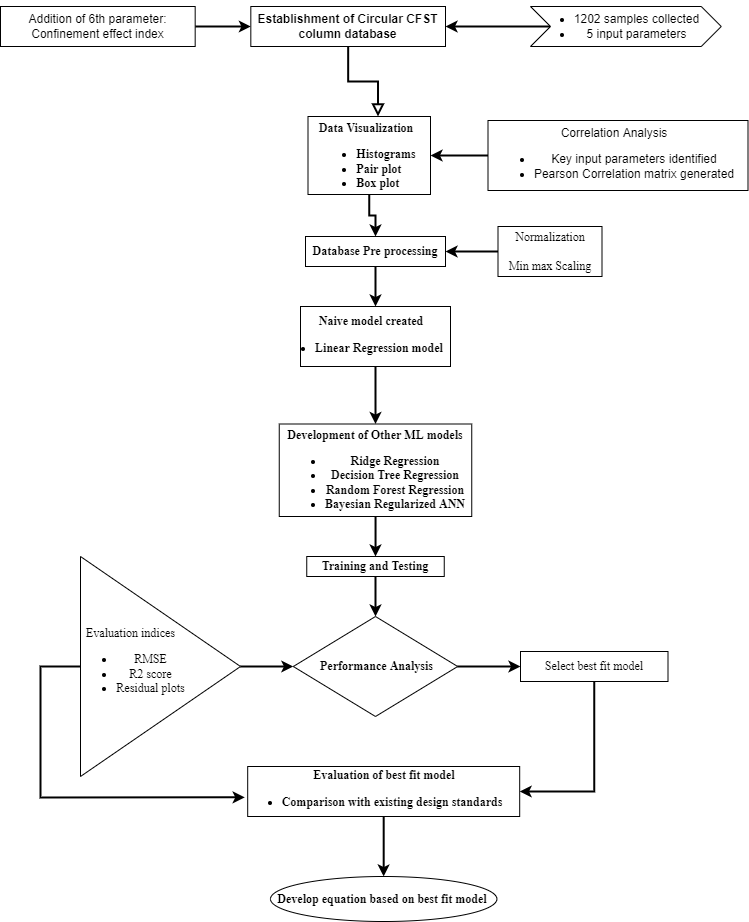

The diagram above was exported from draw.io. Its source (the exported page's mxGraphModel, read from the mxfile embedded in the PNG):
<mxGraphModel dx="494" dy="276" grid="0" gridSize="10" guides="1" tooltips="1" connect="1" arrows="1" fold="1" page="1" pageScale="1" pageWidth="827" pageHeight="1169" math="0" shadow="0">
  <root>
    <mxCell id="WIyWlLk6GJQsqaUBKTNV-0" />
    <mxCell id="WIyWlLk6GJQsqaUBKTNV-1" parent="WIyWlLk6GJQsqaUBKTNV-0" />
    <mxCell id="WIyWlLk6GJQsqaUBKTNV-2" value="" style="html=1;jettySize=auto;orthogonalLoop=1;fontSize=11;endArrow=block;endFill=0;endSize=8;strokeWidth=2;shadow=0;labelBackgroundColor=none;edgeStyle=orthogonalEdgeStyle;rounded=0;" parent="WIyWlLk6GJQsqaUBKTNV-1" source="WIyWlLk6GJQsqaUBKTNV-3" edge="1">
      <mxGeometry relative="1" as="geometry">
        <mxPoint x="407.5" y="170" as="targetPoint" />
      </mxGeometry>
    </mxCell>
    <mxCell id="WIyWlLk6GJQsqaUBKTNV-3" value="Establishment of Circular CFST column database" style="whiteSpace=wrap;html=1;fontSize=12;glass=0;strokeWidth=1;shadow=0;fontStyle=1;rounded=0;" parent="WIyWlLk6GJQsqaUBKTNV-1" vertex="1">
      <mxGeometry x="280.32" y="60" width="194.68" height="40" as="geometry" />
    </mxCell>
    <mxCell id="qpsdK90O5AMISTdcVBje-15" value="" style="edgeStyle=orthogonalEdgeStyle;orthogonalLoop=1;jettySize=auto;html=1;fontFamily=Times New Roman;strokeWidth=2;rounded=0;" edge="1" parent="WIyWlLk6GJQsqaUBKTNV-1" source="qpsdK90O5AMISTdcVBje-4" target="qpsdK90O5AMISTdcVBje-10">
      <mxGeometry relative="1" as="geometry" />
    </mxCell>
    <mxCell id="qpsdK90O5AMISTdcVBje-4" value="&lt;font face=&quot;Times New Roman&quot;&gt;&lt;span style=&quot;white-space: pre;&quot;&gt;&#09;&lt;/span&gt;&lt;br&gt;Data Visualization&lt;br&gt;&lt;div style=&quot;text-align: left;&quot;&gt;&lt;ul&gt;&lt;li&gt;&lt;span style=&quot;background-color: initial;&quot;&gt;Histograms&lt;/span&gt;&lt;/li&gt;&lt;li&gt;&lt;span style=&quot;background-color: initial;&quot;&gt;Pair plot&lt;/span&gt;&lt;/li&gt;&lt;li&gt;&lt;span style=&quot;background-color: initial;&quot;&gt;Box plot&lt;/span&gt;&lt;/li&gt;&lt;/ul&gt;&lt;/div&gt;&lt;/font&gt;" style="whiteSpace=wrap;html=1;spacing=0;spacingBottom=2;fontStyle=1;rounded=0;spacingRight=7;" vertex="1" parent="WIyWlLk6GJQsqaUBKTNV-1">
      <mxGeometry x="337.5" y="170" width="122.5" height="78" as="geometry" />
    </mxCell>
    <mxCell id="qpsdK90O5AMISTdcVBje-14" value="" style="edgeStyle=orthogonalEdgeStyle;orthogonalLoop=1;jettySize=auto;html=1;fontFamily=Times New Roman;strokeWidth=2;rounded=0;" edge="1" parent="WIyWlLk6GJQsqaUBKTNV-1" source="qpsdK90O5AMISTdcVBje-5" target="qpsdK90O5AMISTdcVBje-4">
      <mxGeometry relative="1" as="geometry" />
    </mxCell>
    <mxCell id="qpsdK90O5AMISTdcVBje-5" value="Correlation Analysis&lt;br&gt;&lt;ul&gt;&lt;li&gt;Key input parameters identified&lt;/li&gt;&lt;li&gt;Pearson Correlation matrix generated&lt;/li&gt;&lt;/ul&gt;" style="whiteSpace=wrap;html=1;spacingTop=8;spacing=0;spacingRight=8;rounded=0;" vertex="1" parent="WIyWlLk6GJQsqaUBKTNV-1">
      <mxGeometry x="517.5" y="174" width="260" height="70" as="geometry" />
    </mxCell>
    <mxCell id="qpsdK90O5AMISTdcVBje-17" value="" style="edgeStyle=orthogonalEdgeStyle;orthogonalLoop=1;jettySize=auto;html=1;fontFamily=Times New Roman;strokeWidth=2;rounded=0;" edge="1" parent="WIyWlLk6GJQsqaUBKTNV-1" source="qpsdK90O5AMISTdcVBje-10" target="qpsdK90O5AMISTdcVBje-16">
      <mxGeometry relative="1" as="geometry" />
    </mxCell>
    <mxCell id="qpsdK90O5AMISTdcVBje-10" value="Database Pre processing&lt;br&gt;" style="whiteSpace=wrap;html=1;fontFamily=Times New Roman;fontStyle=1;rounded=0;" vertex="1" parent="WIyWlLk6GJQsqaUBKTNV-1">
      <mxGeometry x="335" y="290" width="140" height="30" as="geometry" />
    </mxCell>
    <mxCell id="qpsdK90O5AMISTdcVBje-13" value="" style="edgeStyle=orthogonalEdgeStyle;orthogonalLoop=1;jettySize=auto;html=1;fontFamily=Times New Roman;strokeWidth=2;rounded=0;" edge="1" parent="WIyWlLk6GJQsqaUBKTNV-1" source="qpsdK90O5AMISTdcVBje-11" target="qpsdK90O5AMISTdcVBje-10">
      <mxGeometry relative="1" as="geometry" />
    </mxCell>
    <mxCell id="qpsdK90O5AMISTdcVBje-11" value="Normalization&lt;br&gt;&lt;br&gt;Min max Scaling" style="fontFamily=Times New Roman;whiteSpace=wrap;html=1;spacingTop=0;spacing=2;spacingBottom=0;rounded=0;" vertex="1" parent="WIyWlLk6GJQsqaUBKTNV-1">
      <mxGeometry x="527.5" y="280" width="104" height="50" as="geometry" />
    </mxCell>
    <mxCell id="qpsdK90O5AMISTdcVBje-19" value="" style="edgeStyle=orthogonalEdgeStyle;orthogonalLoop=1;jettySize=auto;html=1;fontFamily=Times New Roman;strokeWidth=2;rounded=0;" edge="1" parent="WIyWlLk6GJQsqaUBKTNV-1" source="qpsdK90O5AMISTdcVBje-16" target="qpsdK90O5AMISTdcVBje-18">
      <mxGeometry relative="1" as="geometry" />
    </mxCell>
    <mxCell id="qpsdK90O5AMISTdcVBje-16" value="&lt;span style=&quot;white-space: pre;&quot;&gt;&#09;&lt;/span&gt;Naive model created&lt;br&gt;&lt;ul&gt;&lt;li style=&quot;text-align: left;&quot;&gt;Linear Regression model&lt;/li&gt;&lt;/ul&gt;" style="whiteSpace=wrap;html=1;fontFamily=Times New Roman;spacing=0;spacingTop=8;spacingRight=5;spacingLeft=-27;fontStyle=1;rounded=0;" vertex="1" parent="WIyWlLk6GJQsqaUBKTNV-1">
      <mxGeometry x="330" y="360" width="150" height="60" as="geometry" />
    </mxCell>
    <mxCell id="qpsdK90O5AMISTdcVBje-22" value="" style="edgeStyle=orthogonalEdgeStyle;orthogonalLoop=1;jettySize=auto;html=1;fontFamily=Times New Roman;strokeWidth=2;fontColor=#FF3333;rounded=0;" edge="1" parent="WIyWlLk6GJQsqaUBKTNV-1" source="qpsdK90O5AMISTdcVBje-18" target="qpsdK90O5AMISTdcVBje-21">
      <mxGeometry relative="1" as="geometry">
        <Array as="points">
          <mxPoint x="405" y="600" />
          <mxPoint x="405" y="600" />
        </Array>
      </mxGeometry>
    </mxCell>
    <mxCell id="qpsdK90O5AMISTdcVBje-18" value="Development of Other ML models&lt;br&gt;&lt;ul&gt;&lt;li&gt;Ridge Regression&lt;/li&gt;&lt;li&gt;Decision Tree Regression&lt;/li&gt;&lt;li&gt;Random Forest Regression&lt;/li&gt;&lt;li&gt;Bayesian Regularized ANN&lt;/li&gt;&lt;/ul&gt;" style="whiteSpace=wrap;html=1;fontFamily=Times New Roman;spacing=0;spacingTop=0;spacingRight=5;spacingLeft=4;spacingBottom=-10;labelBorderColor=none;fontStyle=1;rounded=0;" vertex="1" parent="WIyWlLk6GJQsqaUBKTNV-1">
      <mxGeometry x="308.75" y="477.5" width="192.5" height="92.5" as="geometry" />
    </mxCell>
    <mxCell id="qpsdK90O5AMISTdcVBje-24" value="" style="edgeStyle=orthogonalEdgeStyle;orthogonalLoop=1;jettySize=auto;html=1;fontFamily=Times New Roman;fontColor=#FF3333;strokeWidth=2;rounded=0;" edge="1" parent="WIyWlLk6GJQsqaUBKTNV-1" source="qpsdK90O5AMISTdcVBje-21" target="qpsdK90O5AMISTdcVBje-23">
      <mxGeometry relative="1" as="geometry" />
    </mxCell>
    <mxCell id="qpsdK90O5AMISTdcVBje-21" value="Training and Testing" style="whiteSpace=wrap;html=1;labelBorderColor=none;fontFamily=Times New Roman;labelBackgroundColor=none;fontStyle=1;rounded=0;" vertex="1" parent="WIyWlLk6GJQsqaUBKTNV-1">
      <mxGeometry x="336.25" y="610" width="137.5" height="20" as="geometry" />
    </mxCell>
    <mxCell id="qpsdK90O5AMISTdcVBje-26" value="" style="edgeStyle=orthogonalEdgeStyle;orthogonalLoop=1;jettySize=auto;html=1;fontFamily=Times New Roman;fontColor=#000000;strokeWidth=2;rounded=0;" edge="1" parent="WIyWlLk6GJQsqaUBKTNV-1" source="qpsdK90O5AMISTdcVBje-23" target="qpsdK90O5AMISTdcVBje-25">
      <mxGeometry relative="1" as="geometry" />
    </mxCell>
    <mxCell id="qpsdK90O5AMISTdcVBje-23" value="&lt;span style=&quot;&quot;&gt;&lt;span style=&quot;white-space: pre;&quot;&gt;&#09;&lt;/span&gt;Performance Analysis&lt;br&gt;&lt;/span&gt;" style="rhombus;whiteSpace=wrap;html=1;fontFamily=Times New Roman;labelBorderColor=none;labelBackgroundColor=none;spacingRight=21;spacingTop=0;fontStyle=1;rounded=0;" vertex="1" parent="WIyWlLk6GJQsqaUBKTNV-1">
      <mxGeometry x="322.81" y="670" width="164.37" height="100" as="geometry" />
    </mxCell>
    <mxCell id="qpsdK90O5AMISTdcVBje-37" style="edgeStyle=orthogonalEdgeStyle;orthogonalLoop=1;jettySize=auto;html=1;entryX=1;entryY=0.5;entryDx=0;entryDy=0;fontFamily=Times New Roman;fontColor=#000000;strokeWidth=2;exitX=0.5;exitY=1;exitDx=0;exitDy=0;rounded=0;" edge="1" parent="WIyWlLk6GJQsqaUBKTNV-1" source="qpsdK90O5AMISTdcVBje-25" target="qpsdK90O5AMISTdcVBje-36">
      <mxGeometry relative="1" as="geometry" />
    </mxCell>
    <mxCell id="qpsdK90O5AMISTdcVBje-25" value="Select best fit model" style="whiteSpace=wrap;html=1;fontFamily=Times New Roman;labelBorderColor=none;labelBackgroundColor=none;spacingRight=0;spacingTop=0;rounded=0;" vertex="1" parent="WIyWlLk6GJQsqaUBKTNV-1">
      <mxGeometry x="550" y="705" width="147.5" height="30" as="geometry" />
    </mxCell>
    <mxCell id="qpsdK90O5AMISTdcVBje-29" value="" style="edgeStyle=orthogonalEdgeStyle;orthogonalLoop=1;jettySize=auto;html=1;fontFamily=Times New Roman;fontColor=#000000;strokeWidth=2;rounded=0;" edge="1" parent="WIyWlLk6GJQsqaUBKTNV-1" source="qpsdK90O5AMISTdcVBje-27" target="qpsdK90O5AMISTdcVBje-23">
      <mxGeometry relative="1" as="geometry" />
    </mxCell>
    <mxCell id="qpsdK90O5AMISTdcVBje-42" style="edgeStyle=orthogonalEdgeStyle;orthogonalLoop=1;jettySize=auto;html=1;fontFamily=Times New Roman;fontColor=#000000;strokeWidth=2;exitX=0;exitY=0.5;exitDx=0;exitDy=0;entryX=-0.011;entryY=0.617;entryDx=0;entryDy=0;entryPerimeter=0;rounded=0;" edge="1" parent="WIyWlLk6GJQsqaUBKTNV-1" source="qpsdK90O5AMISTdcVBje-27" target="qpsdK90O5AMISTdcVBje-36">
      <mxGeometry relative="1" as="geometry">
        <mxPoint x="270" y="850" as="targetPoint" />
        <Array as="points">
          <mxPoint x="70" y="720" />
          <mxPoint x="70" y="851" />
        </Array>
      </mxGeometry>
    </mxCell>
    <mxCell id="qpsdK90O5AMISTdcVBje-27" value="Evaluation indices&lt;br&gt;&lt;ul&gt;&lt;li&gt;RMSE&lt;/li&gt;&lt;li&gt;R2 score&lt;/li&gt;&lt;li&gt;Residual plots&lt;/li&gt;&lt;/ul&gt;" style="triangle;html=1;fontFamily=Times New Roman;labelBorderColor=none;labelBackgroundColor=none;spacingRight=-20;spacingTop=0;spacingLeft=-80;rounded=0;" vertex="1" parent="WIyWlLk6GJQsqaUBKTNV-1">
      <mxGeometry x="110" y="610" width="160" height="220" as="geometry" />
    </mxCell>
    <mxCell id="qpsdK90O5AMISTdcVBje-44" value="" style="edgeStyle=orthogonalEdgeStyle;orthogonalLoop=1;jettySize=auto;html=1;fontFamily=Times New Roman;fontColor=#000000;strokeWidth=2;rounded=0;" edge="1" parent="WIyWlLk6GJQsqaUBKTNV-1" source="qpsdK90O5AMISTdcVBje-36" target="qpsdK90O5AMISTdcVBje-43">
      <mxGeometry relative="1" as="geometry" />
    </mxCell>
    <mxCell id="qpsdK90O5AMISTdcVBje-36" value="&lt;span style=&quot;white-space: pre;&quot;&gt;&#09;&lt;/span&gt;Evaluation of best fit model&lt;br&gt;&lt;ul&gt;&lt;li&gt;Comparison with existing design standards&lt;/li&gt;&lt;/ul&gt;" style="whiteSpace=wrap;html=1;fontFamily=Times New Roman;labelBorderColor=none;labelBackgroundColor=none;spacingRight=10;spacingTop=7;spacingLeft=-12;fontStyle=1;rounded=0;" vertex="1" parent="WIyWlLk6GJQsqaUBKTNV-1">
      <mxGeometry x="277.19" y="820" width="272" height="50" as="geometry" />
    </mxCell>
    <mxCell id="qpsdK90O5AMISTdcVBje-43" value="Develop equation based on best fit model" style="ellipse;whiteSpace=wrap;html=1;fontFamily=Times New Roman;labelBorderColor=none;labelBackgroundColor=none;spacingRight=2;spacingTop=0;spacingLeft=0;fontStyle=1;rounded=0;" vertex="1" parent="WIyWlLk6GJQsqaUBKTNV-1">
      <mxGeometry x="300" y="930" width="226.38" height="45" as="geometry" />
    </mxCell>
    <mxCell id="qpsdK90O5AMISTdcVBje-50" value="" style="edgeStyle=orthogonalEdgeStyle;orthogonalLoop=1;jettySize=auto;html=1;fontFamily=Times New Roman;fontColor=#000000;strokeWidth=2;rounded=0;" edge="1" parent="WIyWlLk6GJQsqaUBKTNV-1" source="qpsdK90O5AMISTdcVBje-45" target="WIyWlLk6GJQsqaUBKTNV-3">
      <mxGeometry relative="1" as="geometry" />
    </mxCell>
    <mxCell id="qpsdK90O5AMISTdcVBje-45" value="&lt;ul&gt;&lt;li&gt;1202 samples collected&lt;/li&gt;&lt;li&gt;5 input parameters&lt;/li&gt;&lt;/ul&gt;" style="shape=step;perimeter=stepPerimeter;whiteSpace=wrap;html=1;fixedSize=1;glass=0;strokeWidth=1;shadow=0;spacingRight=18;rounded=0;" vertex="1" parent="WIyWlLk6GJQsqaUBKTNV-1">
      <mxGeometry x="560" y="60" width="190.75" height="40" as="geometry" />
    </mxCell>
    <mxCell id="qpsdK90O5AMISTdcVBje-49" value="" style="edgeStyle=orthogonalEdgeStyle;orthogonalLoop=1;jettySize=auto;html=1;fontFamily=Times New Roman;fontColor=#000000;strokeWidth=2;rounded=0;" edge="1" parent="WIyWlLk6GJQsqaUBKTNV-1" source="qpsdK90O5AMISTdcVBje-47" target="WIyWlLk6GJQsqaUBKTNV-3">
      <mxGeometry relative="1" as="geometry" />
    </mxCell>
    <mxCell id="qpsdK90O5AMISTdcVBje-47" value="Addition of 6th parameter: Confinement effect index" style="whiteSpace=wrap;html=1;fontSize=12;glass=0;strokeWidth=1;shadow=0;rounded=0;" vertex="1" parent="WIyWlLk6GJQsqaUBKTNV-1">
      <mxGeometry x="29.999999999999993" y="60" width="194.68" height="40" as="geometry" />
    </mxCell>
  </root>
</mxGraphModel>